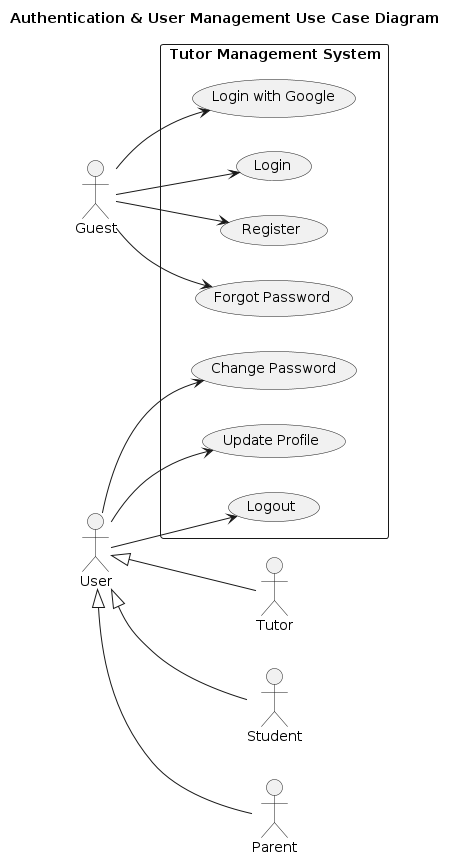

The diagram above was rendered by PlantUML. Its source (embedded in the PNG):
@startuml
left to right direction

title Authentication & User Management Use Case Diagram

skinparam monochrome true
skinparam shadowing false
skinparam packageStyle rectangle

actor Guest
actor User
actor Tutor
actor Student
actor Parent

User <|-- Tutor
User <|-- Student
User <|-- Parent

rectangle "Tutor Management System" {

    usecase "Register" as UC1
    usecase "Login" as UC2
    usecase "Login with Google" as UC3
    usecase "Forgot Password" as UC4

    usecase "Logout" as UC5
    usecase "Update Profile" as UC6
    usecase "Change Password" as UC7

}

Guest --> UC1
Guest --> UC2
Guest --> UC3
Guest --> UC4

User --> UC5
User --> UC6
User --> UC7
@enduml